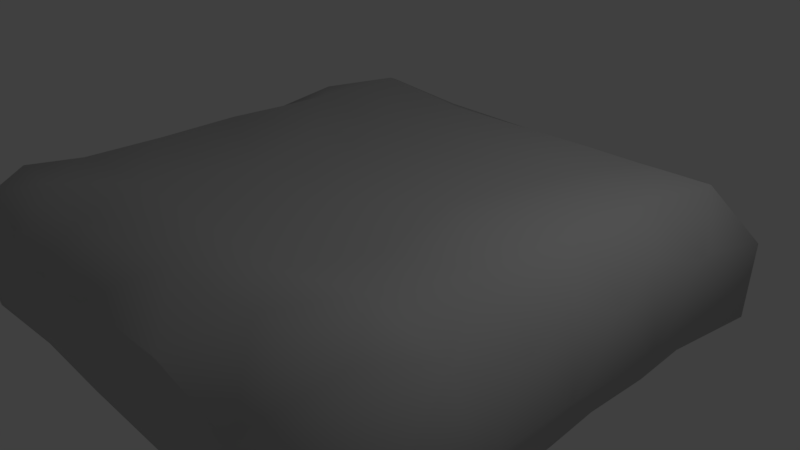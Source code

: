 # Source: StonePlatform_F.blend  (saved by Blender 2.79.0; exported with 4.5.12 LTS)
import bpy
from mathutils import Matrix  # noqa: F401  (used for matrix-valued properties, if any)

bpy.ops.wm.read_factory_settings(use_empty=True)
scene = bpy.context.scene
scene.name = 'Scene'

# ---- collections
col_collection_1 = bpy.data.collections.new('Collection 1'); scene.collection.children.link(col_collection_1)

# ---- materials (node trees are filled in below, after node groups)
mat_stoneplatform_base = bpy.data.materials.new('StonePlatform_Base')
mat_stoneplatform_base.alpha_threshold = 0.0
mat_stoneplatform_base.use_transparent_shadow = False
mat_stoneplatform_base.diffuse_color = (0.525, 0.525, 0.525, 1.0)
mat_stoneplatform_base.specular_color = (0.388, 0.388, 0.388)
mat_stoneplatform_base.roughness = 0.5
mat_stoneplatform_base.specular_intensity = 1.0

# ---- material node trees

# ---- world
world_world = bpy.data.worlds.new('World'); scene.world = world_world
world_world.color = (0.05088, 0.05088, 0.05088)
world_world.use_sun_shadow = False
world_world.sun_shadow_jitter_overblur = 0.0
world_world.cycles.sampling_method = 'MANUAL'

# ---- cameras
cam_camera = bpy.data.cameras.new('Camera')
cam_camera.clip_end = 100.0
cam_camera.lens = 35.0
cam_camera.sensor_width = 32.0
cam_camera.sensor_height = 18.0
cam_camera.ortho_scale = 7.314
cam_camera.dof.focus_distance = 0.0
cam_camera.dof.aperture_fstop = 128.0

# ---- lights
light_lamp = bpy.data.lights.new('Lamp', 'POINT')
light_lamp.transmission_factor = 0.0
light_lamp.cutoff_distance = 30.0
light_lamp.energy = 100.0
light_lamp.shadow_buffer_clip_start = 1.001
light_lamp.shadow_soft_size = 0.1
light_lamp.shadow_maximum_resolution = 0.006
light_lamp.use_absolute_resolution = True

# ---- meshes
me_stone_f = bpy.data.meshes.new('Stone_F')
me_stone_f.from_pydata([(-2.152, -1.332, -2.023), (-1.362, -0.9944, -1.096), (-2.441, -1.154, -0.7447), (-0.727, -1.148, -2.202), (-3.161, -1.038, -3.009), (-3.398, -0.745, -1.653), (-1.702, -1.019, -3.298), (-3.623, 0.1755, -1.74), (-3.724, -0.00661, -2.819), (-2.678, -0.1058, -3.775), (-1.117, -0.03375, -3.644), (0.024, -0.7539, -3.316), (0.01, -0.9974, -0.9054), (-1.535, -0.9887, 0.3515), (-2.57, -1.138, 0.05094), (-3.39, -0.7605, -0.1425), (-3.622, -0.08675, -0.9649), (-3.445, 0.8045, -0.8909), (-3.439, 0.9709, -2.173), (-3.121, 0.9194, -3.371), (-1.76, 0.8054, -3.388), (-0.366, 0.7907, -3.395), (0.415, -1.136, -2.317), (1.641, -1.013, -0.1957), (0.192, -1.006, 0.8237), (-2.74, -1.107, 0.6387), (-3.634, 0.1224, -0.2206), (-2.543, 1.209, -1.384), (-2.674, 1.169, -0.693), (-2.224, 1.333, -2.444), (-0.89, 1.166, -2.522), (0.096, 0.1185, -3.644), (1.458, -0.9998, -1.907), (1.316, -1.005, 1.233), (-2.489, -1.164, 1.823), (-3.3, -0.8537, 0.9997), (-3.632, 0.01858, 0.9213), (-3.537, 0.6564, 0.1316), (-2.781, 1.163, 0.09482), (-1.82, 1.026, -0.5635), (-1.366, 1.015, -1.411), (0.042, 1.027, -1.49), (0.467, 1.16, -2.588), (1.083, -1.021, -2.872), (1.744, -0.9972, 2.119), (0.633, -0.9967, 2.161), (-0.794, -0.985, 2.001), (-3.475, -0.6287, 1.729), (-3.392, 0.8678, 0.8297), (-1.34, 1.044, 0.6933), (-2.697, 1.185, 1.298), (-3.49, 0.7449, 1.705), (-3.627, 0.00751, 2.169), (-3.433, -0.7975, 2.674), (-1.519, -1.055, 2.868), (-2.531, -1.193, 3.088), (-0.762, -1.079, 2.903), (-0.026, -1.061, 2.951), (0.688, -1.051, 2.969), (1.326, -1.059, 2.946), (2.079, -1.068, 2.869), (2.68, -1.172, 2.341), (2.393, -1.158, 1.134), (3.405, -0.7525, 1.622), (3.338, -0.8285, 0.4365), (3.561, -0.7192, 2.853), (2.691, -1.082, 3.232), (1.945, -0.7777, 3.427), (0.825, -0.6856, 3.523), (-0.602, -0.6623, 3.542), (-1.813, -0.6241, 3.543), (-2.923, -0.5272, 3.668), (-3.669, 0.00805, 3.173), (-3.521, 0.682, 2.622), (-2.906, 1.115, 2.29), (-3.136, 1.131, 2.981), (-3.467, 0.7429, 3.356), (-2.972, 0.361, 3.774), (-2.099, 0.08229, 3.702), (-1.14, 0.00364, 3.705), (-0.421, 0.00875, 3.701), (0.301, -0.00309, 3.704), (1.018, -0.02526, 3.699), (1.756, -0.08805, 3.683), (2.877, -0.3772, 3.756), (3.709, 0.3572, 3.118), (3.723, 0.09154, 1.95), (3.721, 0.09262, 0.6977), (3.522, 0.7315, 1.187), (3.398, 0.8756, 0.3909), (3.323, 0.9439, 1.999), (2.572, 0.6808, 3.752), (3.053, 1.284, 2.901), (1.133, 0.688, 3.6), (-0.328, 0.6721, 3.61), (-1.431, 0.5593, 3.664), (-2.188, 0.7434, 3.554), (-2.871, 0.9796, 3.492), (-2.38, 1.104, 2.956), (-1.275, 1.077, 3.106), (-0.396, 1.103, 2.989), (0.376, 1.126, 2.957), (1.109, 1.098, 2.942), (1.877, 1.238, 2.97), (2.245, 1.204, 1.994), (2.619, 1.187, 0.8507), (2.735, 1.166, -0.5639), (3.563, 0.6675, -0.258), (3.714, -0.06091, -0.7351), (2.642, -1.127, 0.06602), (3.23, -0.9232, -0.4532), (3.434, 0.8354, -1.063), (1.155, 1.034, -0.2137), (1.483, 1.019, 1.122), (1.001, 1.016, 2.147), (-0.458, 1.036, 2.123), (-1.855, 1.038, 2.101), (0.129, 1.049, 0.8355), (1.528, 1.028, -1.743), (2.789, 1.12, -1.777), (3.566, 0.6502, -1.891), (3.323, -0.8433, -1.289), (3.688, -0.2125, -2.003), (3.116, 1.16, -2.661), (3.672, 0.4751, -2.979), (2.111, 1.131, -2.691), (1.322, 1.145, -2.658), (-0.634, 1.048, -0.3672), (-0.596, 1.046, 0.3772), (1.164, 0.7384, -3.434), (2.616, 0.7836, -3.509), (3.664, -0.542, -2.939), (3.072, -0.1531, -3.684), (3.248, -0.8984, -2.168), (3.128, -1.038, -2.803), (3.078, -0.8249, -3.325), (1.97, -0.0251, -3.639), (2.389, -0.6594, -3.396), (0.955, -0.1344, -3.629), (1.422, -0.6727, -3.397), (1.953, -1.003, -2.895), (2.638, -1.055, -3.032), (2.505, -1.105, -2.424), (2.48, -1.144, -1.452), (2.667, -1.114, -0.6668), (-1.284, 1.048, -0.7967)], [], [(0, 1, 2), (3, 1, 0), (4, 0, 5), (0, 2, 5), (0, 6, 3), (6, 0, 4), (5, 7, 8), (4, 5, 8), (8, 9, 4), (9, 6, 4), (10, 6, 9), (11, 6, 10), (6, 11, 3), (3, 12, 1), (1, 12, 13), (1, 13, 2), (2, 13, 14), (5, 2, 15), (2, 14, 15), (5, 15, 16), (5, 16, 7), (7, 16, 17), (7, 17, 18), (8, 7, 18), (18, 19, 8), (19, 9, 8), (20, 9, 19), (10, 9, 20), (21, 10, 20), (22, 12, 3), (3, 11, 22), (12, 23, 24), (12, 24, 13), (14, 13, 25), (14, 25, 15), (15, 26, 16), (16, 26, 17), (27, 17, 28), (18, 17, 27), (29, 18, 27), (19, 18, 29), (20, 19, 29), (21, 20, 30), (30, 20, 29), (31, 10, 21), (31, 11, 10), (32, 23, 12), (22, 32, 12), (23, 33, 24), (25, 13, 34), (15, 25, 35), (25, 34, 35), (15, 35, 36), (15, 36, 26), (26, 36, 37), (26, 37, 17), (28, 17, 38), (17, 37, 38), (28, 38, 39), (27, 28, 39), (40, 27, 39), (29, 27, 40), (30, 29, 40), (30, 40, 41), (42, 30, 41), (42, 21, 30), (43, 32, 22), (22, 11, 43), (33, 44, 45), (33, 45, 24), (24, 45, 46), (24, 46, 13), (13, 46, 34), (35, 34, 47), (35, 47, 36), (36, 48, 37), (37, 48, 38), (39, 38, 49), (38, 50, 49), (38, 48, 50), (48, 51, 50), (36, 51, 48), (36, 52, 51), (47, 52, 36), (47, 53, 52), (47, 34, 53), (34, 54, 55), (46, 54, 34), (34, 55, 53), (46, 56, 54), (46, 57, 56), (45, 57, 46), (45, 58, 57), (45, 59, 58), (44, 59, 45), (44, 60, 59), (44, 61, 60), (62, 61, 44), (33, 62, 44), (23, 62, 33), (61, 62, 63), (63, 62, 64), (61, 65, 66), (60, 61, 66), (65, 61, 63), (67, 60, 66), (59, 60, 67), (68, 59, 67), (58, 59, 68), (57, 58, 68), (69, 57, 68), (56, 57, 69), (54, 56, 69), (70, 54, 69), (55, 54, 70), (71, 55, 70), (55, 71, 53), (53, 71, 72), (53, 72, 52), (52, 72, 73), (52, 73, 51), (50, 51, 74), (51, 73, 74), (74, 73, 75), (73, 76, 75), (72, 76, 73), (72, 77, 76), (71, 77, 72), (78, 77, 71), (70, 78, 71), (79, 78, 70), (69, 79, 70), (80, 79, 69), (81, 80, 69), (68, 81, 69), (82, 81, 68), (83, 82, 68), (67, 83, 68), (84, 83, 67), (66, 84, 67), (66, 65, 84), (65, 85, 84), (65, 86, 85), (63, 86, 65), (63, 87, 86), (64, 87, 63), (87, 88, 86), (87, 89, 88), (86, 90, 85), (86, 88, 90), (84, 85, 91), (85, 92, 91), (85, 90, 92), (84, 91, 83), (91, 93, 83), (83, 93, 82), (82, 93, 81), (93, 94, 81), (81, 94, 80), (80, 94, 79), (94, 95, 79), (79, 95, 78), (95, 96, 78), (78, 96, 77), (96, 97, 77), (77, 97, 76), (76, 97, 75), (98, 75, 97), (74, 75, 98), (96, 98, 97), (95, 99, 96), (99, 98, 96), (94, 99, 95), (100, 99, 94), (93, 101, 94), (101, 100, 94), (102, 101, 93), (91, 103, 93), (103, 102, 93), (92, 103, 91), (103, 92, 104), (92, 90, 104), (104, 90, 105), (90, 88, 105), (88, 89, 105), (105, 89, 106), (89, 107, 106), (87, 107, 89), (108, 107, 87), (64, 108, 87), (62, 109, 64), (110, 108, 64), (64, 109, 110), (108, 111, 107), (107, 111, 106), (106, 112, 105), (112, 113, 105), (105, 113, 104), (104, 114, 103), (113, 114, 104), (114, 102, 103), (114, 101, 102), (115, 100, 101), (114, 115, 101), (115, 99, 100), (115, 116, 99), (116, 98, 99), (116, 74, 98), (50, 74, 116), (49, 50, 116), (49, 116, 115), (117, 115, 114), (117, 49, 115), (113, 117, 114), (112, 117, 113), (118, 112, 106), (106, 111, 119), (119, 118, 106), (111, 120, 119), (108, 120, 111), (121, 108, 110), (122, 120, 108), (121, 122, 108), (119, 120, 123), (120, 124, 123), (122, 124, 120), (125, 118, 119), (123, 125, 119), (125, 126, 118), (118, 41, 112), (42, 41, 118), (126, 42, 118), (112, 127, 117), (41, 127, 112), (127, 128, 117), (128, 49, 117), (128, 127, 49), (39, 49, 127), (126, 129, 42), (129, 21, 42), (125, 129, 126), (123, 130, 125), (130, 129, 125), (124, 130, 123), (131, 124, 122), (130, 124, 132), (124, 131, 132), (133, 122, 121), (133, 131, 122), (134, 131, 133), (132, 131, 135), (131, 134, 135), (132, 136, 130), (132, 137, 136), (135, 137, 132), (130, 136, 129), (136, 138, 129), (129, 31, 21), (138, 31, 129), (136, 139, 138), (138, 11, 31), (139, 11, 138), (137, 139, 136), (140, 137, 141), (137, 135, 141), (139, 137, 140), (141, 135, 134), (133, 142, 134), (142, 141, 134), (121, 143, 133), (143, 142, 133), (142, 143, 32), (140, 142, 32), (141, 142, 140), (140, 32, 43), (43, 139, 140), (11, 139, 43), (32, 143, 23), (144, 143, 121), (143, 144, 23), (110, 144, 121), (109, 144, 110), (144, 109, 23), (109, 62, 23), (41, 40, 127), (40, 145, 127), (145, 39, 127), (40, 39, 145)])
me_stone_f.polygons.foreach_set('use_smooth', [True] * 288)
_k = set([(9, 19), (17, 18), (18, 19), (48, 51), (51, 73), (91, 93), (93, 94)])
me_stone_f.attributes.new('sharp_edge', 'BOOLEAN', 'EDGE').data.foreach_set('value', [ (min(e.vertices), max(e.vertices)) in _k for e in me_stone_f.edges])
_uv = me_stone_f.uv_layers.new(name='UVMap')
_uv.uv.foreach_set('vector', [0.2749, 0.9119, 0.2883, 0.9087, 0.2863, 0.9215, 0.2804, 0.8966, 0.2883, 0.9087, 0.2749, 0.9119, 0.2597, 0.9171, 0.2749, 0.9119, 0.2721, 0.9264, 0.2749, 0.9119, 0.2863, 0.9215, 0.2721, 0.9264, 0.2749, 0.9119, 0.2643, 0.9008, 0.2804, 0.8966, 0.2643, 0.9008, 0.2749, 0.9119, 0.2597, 0.9171, 0.091, 0.6646, 0.1009, 0.6608, 0.1046, 0.6726, 0.09468, 0.68, 0.091, 0.6646, 0.1046, 0.6726, 0.03337, 0.2802, 0.04567, 0.2698, 0.04613, 0.2845, 0.7345, 0.1187, 0.7424, 0.1046, 0.7491, 0.1199, 0.7294, 0.1018, 0.7424, 0.1046, 0.7345, 0.1187, 0.734, 0.08679, 0.7424, 0.1046, 0.7294, 0.1018, 0.2643, 0.9008, 0.273, 0.8833, 0.2804, 0.8966, 0.2804, 0.8966, 0.2973, 0.8959, 0.2883, 0.9087, 0.2883, 0.9087, 0.2973, 0.8959, 0.302, 0.918, 0.2883, 0.9087, 0.302, 0.918, 0.2863, 0.9215, 0.2863, 0.9215, 0.302, 0.918, 0.2937, 0.9269, 0.2721, 0.9264, 0.2863, 0.9215, 0.2874, 0.9341, 0.2863, 0.9215, 0.2937, 0.9269, 0.2874, 0.9341, 0.091, 0.6646, 0.08323, 0.6494, 0.09438, 0.6543, 0.091, 0.6646, 0.09438, 0.6543, 0.1009, 0.6608, 0.1009, 0.6608, 0.09438, 0.6543, 0.1029, 0.6491, 0.1009, 0.6608, 0.1029, 0.6491, 0.111, 0.6613, 0.1046, 0.6726, 0.1009, 0.6608, 0.111, 0.6613, 0.111, 0.6613, 0.1163, 0.6738, 0.1046, 0.6726, 0.03277, 0.2663, 0.04567, 0.2698, 0.03337, 0.2802, 0.266, 0.9456, 0.2808, 0.9418, 0.2783, 0.955, 0.2651, 0.9333, 0.2808, 0.9418, 0.266, 0.9456, 0.2527, 0.937, 0.2651, 0.9333, 0.266, 0.9456, 0.2851, 0.8845, 0.2973, 0.8959, 0.2804, 0.8966, 0.2804, 0.8966, 0.273, 0.8833, 0.2851, 0.8845, 0.2973, 0.8959, 0.3129, 0.8831, 0.3157, 0.9029, 0.2973, 0.8959, 0.3157, 0.9029, 0.302, 0.918, 0.2937, 0.9269, 0.302, 0.918, 0.2987, 0.9316, 0.2937, 0.9269, 0.2987, 0.9316, 0.2874, 0.9341, 0.08323, 0.6494, 0.09276, 0.6456, 0.09438, 0.6543, 0.09438, 0.6543, 0.09276, 0.6456, 0.1029, 0.6491, 0.9119, 0.2198, 0.9159, 0.2088, 0.9195, 0.2173, 0.9016, 0.2107, 0.9159, 0.2088, 0.9119, 0.2198, 0.9006, 0.2249, 0.9016, 0.2107, 0.9119, 0.2198, 0.8886, 0.216, 0.9016, 0.2107, 0.9006, 0.2249, 0.8902, 0.2313, 0.8886, 0.216, 0.9006, 0.2249, 0.8921, 0.247, 0.8902, 0.2313, 0.9014, 0.24, 0.9014, 0.24, 0.8902, 0.2313, 0.9006, 0.2249, 0.2527, 0.9274, 0.2651, 0.9333, 0.2527, 0.937, 0.7239, 0.08913, 0.734, 0.08679, 0.7294, 0.1018, 0.2947, 0.8761, 0.3129, 0.8831, 0.2973, 0.8959, 0.2851, 0.8845, 0.2947, 0.8761, 0.2973, 0.8959, 0.3129, 0.8831, 0.3256, 0.8937, 0.3157, 0.9029, 0.2987, 0.9316, 0.302, 0.918, 0.312, 0.9352, 0.2874, 0.9341, 0.2987, 0.9316, 0.2995, 0.9391, 0.2987, 0.9316, 0.312, 0.9352, 0.2995, 0.9391, 0.08323, 0.6494, 0.07647, 0.6383, 0.08595, 0.6345, 0.08323, 0.6494, 0.08595, 0.6345, 0.09276, 0.6456, 0.09276, 0.6456, 0.08595, 0.6345, 0.09632, 0.6394, 0.09276, 0.6456, 0.09632, 0.6394, 0.1029, 0.6491, 0.9195, 0.2173, 0.9159, 0.2088, 0.9282, 0.215, 0.9159, 0.2088, 0.9272, 0.2063, 0.9282, 0.215, 0.9195, 0.2173, 0.9282, 0.215, 0.922, 0.2267, 0.9119, 0.2198, 0.9195, 0.2173, 0.922, 0.2267, 0.9131, 0.233, 0.9119, 0.2198, 0.922, 0.2267, 0.9006, 0.2249, 0.9119, 0.2198, 0.9131, 0.233, 0.9014, 0.24, 0.9006, 0.2249, 0.9131, 0.233, 0.9014, 0.24, 0.9131, 0.233, 0.9142, 0.2489, 0.9025, 0.2553, 0.9014, 0.24, 0.9142, 0.2489, 0.9025, 0.2553, 0.8921, 0.247, 0.9014, 0.24, 0.283, 0.8749, 0.2947, 0.8761, 0.2851, 0.8845, 0.2851, 0.8845, 0.273, 0.8833, 0.283, 0.8749, 0.3256, 0.8937, 0.3368, 0.894, 0.3315, 0.9054, 0.3256, 0.8937, 0.3315, 0.9054, 0.3157, 0.9029, 0.3157, 0.9029, 0.3315, 0.9054, 0.3225, 0.919, 0.3157, 0.9029, 0.3225, 0.919, 0.302, 0.918, 0.302, 0.918, 0.3225, 0.919, 0.312, 0.9352, 0.2995, 0.9391, 0.312, 0.9352, 0.3059, 0.9446, 0.07647, 0.6383, 0.07521, 0.6296, 0.08595, 0.6345, 0.08595, 0.6345, 0.09484, 0.6313, 0.09632, 0.6394, 0.9272, 0.2063, 0.9354, 0.207, 0.9282, 0.215, 0.922, 0.2267, 0.9282, 0.215, 0.9368, 0.2303, 0.9282, 0.215, 0.9418, 0.2142, 0.9368, 0.2303, 0.9282, 0.215, 0.9354, 0.207, 0.9418, 0.2142, 0.9354, 0.207, 0.945, 0.2046, 0.9418, 0.2142, 0.08595, 0.6345, 0.08925, 0.623, 0.09484, 0.6313, 0.08595, 0.6345, 0.07955, 0.6219, 0.08925, 0.623, 0.07521, 0.6296, 0.07955, 0.6219, 0.08595, 0.6345, 0.07521, 0.6296, 0.0687, 0.6209, 0.07955, 0.6219, 0.3059, 0.9446, 0.312, 0.9352, 0.3157, 0.9491, 0.312, 0.9352, 0.3275, 0.9308, 0.3246, 0.9421, 0.3225, 0.919, 0.3275, 0.9308, 0.312, 0.9352, 0.312, 0.9352, 0.3246, 0.9421, 0.3157, 0.9491, 0.3225, 0.919, 0.3318, 0.9233, 0.3275, 0.9308, 0.3225, 0.919, 0.3361, 0.9161, 0.3318, 0.9233, 0.3315, 0.9054, 0.3361, 0.9161, 0.3225, 0.919, 0.3315, 0.9054, 0.3399, 0.909, 0.3361, 0.9161, 0.3315, 0.9054, 0.343, 0.9025, 0.3399, 0.909, 0.3368, 0.894, 0.343, 0.9025, 0.3315, 0.9054, 0.3368, 0.894, 0.3461, 0.8945, 0.343, 0.9025, 0.3368, 0.894, 0.3439, 0.8857, 0.3461, 0.8945, 0.3302, 0.8823, 0.3439, 0.8857, 0.3368, 0.894, 0.3256, 0.8937, 0.3302, 0.8823, 0.3368, 0.894, 0.3129, 0.8831, 0.3302, 0.8823, 0.3256, 0.8937, 0.3439, 0.8857, 0.3302, 0.8823, 0.3403, 0.8746, 0.3403, 0.8746, 0.3302, 0.8823, 0.328, 0.8692, 0.3439, 0.8857, 0.3535, 0.8794, 0.3529, 0.8902, 0.3461, 0.8945, 0.3439, 0.8857, 0.3529, 0.8902, 0.3535, 0.8794, 0.3439, 0.8857, 0.3403, 0.8746, 0.351, 0.8987, 0.3461, 0.8945, 0.3529, 0.8902, 0.343, 0.9025, 0.3461, 0.8945, 0.351, 0.8987, 0.6086, 0.9236, 0.6175, 0.9198, 0.6203, 0.9288, 0.6111, 0.9163, 0.6175, 0.9198, 0.6086, 0.9236, 0.6043, 0.912, 0.6111, 0.9163, 0.6086, 0.9236, 0.5946, 0.9156, 0.6043, 0.912, 0.6086, 0.9236, 0.5974, 0.9072, 0.6043, 0.912, 0.5946, 0.9156, 0.5902, 0.9027, 0.5974, 0.9072, 0.5946, 0.9156, 0.5826, 0.9088, 0.5902, 0.9027, 0.5946, 0.9156, 0.5797, 0.8977, 0.5902, 0.9027, 0.5826, 0.9088, 0.5709, 0.9039, 0.5797, 0.8977, 0.5826, 0.9088, 0.05502, 0.1598, 0.065, 0.1641, 0.05448, 0.1718, 0.05448, 0.1718, 0.065, 0.1641, 0.06471, 0.1759, 0.0687, 0.6209, 0.07453, 0.6117, 0.07955, 0.6219, 0.07955, 0.6219, 0.07453, 0.6117, 0.08403, 0.614, 0.07955, 0.6219, 0.08403, 0.614, 0.08925, 0.623, 0.9418, 0.2142, 0.945, 0.2046, 0.9526, 0.2105, 0.945, 0.2046, 0.9552, 0.203, 0.9526, 0.2105, 0.9526, 0.2105, 0.9552, 0.203, 0.9601, 0.2069, 0.3571, 0.09933, 0.3619, 0.09259, 0.365, 0.099, 0.07453, 0.6117, 0.0809, 0.6062, 0.08403, 0.614, 0.8206, 0.9207, 0.8313, 0.9238, 0.8244, 0.9288, 0.8301, 0.9137, 0.8313, 0.9238, 0.8206, 0.9207, 0.1838, 0.0797, 0.1921, 0.08593, 0.1835, 0.09133, 0.1753, 0.08173, 0.1838, 0.0797, 0.1835, 0.09133, 0.1768, 0.07134, 0.1838, 0.0797, 0.1753, 0.08173, 0.167, 0.07077, 0.1768, 0.07134, 0.1753, 0.08173, 0.1721, 0.06464, 0.1768, 0.07134, 0.167, 0.07077, 0.1673, 0.05803, 0.1721, 0.06464, 0.167, 0.07077, 0.1575, 0.05771, 0.1673, 0.05803, 0.167, 0.07077, 0.1624, 0.05154, 0.1673, 0.05803, 0.1575, 0.05771, 0.157, 0.04512, 0.1624, 0.05154, 0.1575, 0.05771, 0.1493, 0.04798, 0.157, 0.04512, 0.1575, 0.05771, 0.147, 0.03661, 0.157, 0.04512, 0.1493, 0.04798, 0.1415, 0.04314, 0.147, 0.03661, 0.1493, 0.04798, 0.04508, 0.364, 0.04212, 0.375, 0.03503, 0.3636, 0.04212, 0.375, 0.02982, 0.3769, 0.03503, 0.3636, 0.585, 0.8866, 0.5971, 0.88, 0.5955, 0.8935, 0.5887, 0.8732, 0.5971, 0.88, 0.585, 0.8866, 0.5887, 0.8732, 0.6018, 0.8666, 0.5971, 0.88, 0.5921, 0.8601, 0.6018, 0.8666, 0.5887, 0.8732, 0.8503, 0.5245, 0.8578, 0.519, 0.8638, 0.5288, 0.8503, 0.5245, 0.8498, 0.5143, 0.8578, 0.519, 0.8638, 0.5288, 0.8675, 0.5188, 0.8772, 0.5301, 0.8638, 0.5288, 0.8578, 0.519, 0.8675, 0.5188, 0.6009, 0.05388, 0.6144, 0.04892, 0.609, 0.06316, 0.6144, 0.04892, 0.6213, 0.05974, 0.609, 0.06316, 0.8772, 0.5301, 0.8675, 0.5188, 0.8788, 0.5172, 0.147, 0.03661, 0.1588, 0.03252, 0.157, 0.04512, 0.1588, 0.03252, 0.1682, 0.04585, 0.157, 0.04512, 0.157, 0.04512, 0.1682, 0.04585, 0.1624, 0.05154, 0.1624, 0.05154, 0.1682, 0.04585, 0.1673, 0.05803, 0.1682, 0.04585, 0.1776, 0.05948, 0.1673, 0.05803, 0.1673, 0.05803, 0.1776, 0.05948, 0.1721, 0.06464, 0.1721, 0.06464, 0.1776, 0.05948, 0.1768, 0.07134, 0.1776, 0.05948, 0.1838, 0.07042, 0.1768, 0.07134, 0.1768, 0.07134, 0.1838, 0.07042, 0.1838, 0.0797, 0.1838, 0.07042, 0.1904, 0.07626, 0.1838, 0.0797, 0.1838, 0.0797, 0.1904, 0.07626, 0.1921, 0.08593, 0.1904, 0.07626, 0.1971, 0.08106, 0.1921, 0.08593, 0.8313, 0.9238, 0.8308, 0.9307, 0.8244, 0.9288, 0.8244, 0.9288, 0.8308, 0.9307, 0.8249, 0.9328, 0.9608, 0.2155, 0.9601, 0.2069, 0.9661, 0.2091, 0.9526, 0.2105, 0.9601, 0.2069, 0.9608, 0.2155, 0.2516, 0.072, 0.2497, 0.06403, 0.2573, 0.06639, 0.2451, 0.07809, 0.2395, 0.07146, 0.2516, 0.072, 0.2395, 0.07146, 0.2497, 0.06403, 0.2516, 0.072, 0.2336, 0.08306, 0.2395, 0.07146, 0.2451, 0.07809, 0.2301, 0.07518, 0.2395, 0.07146, 0.2336, 0.08306, 0.219, 0.09089, 0.2222, 0.07902, 0.2336, 0.08306, 0.2222, 0.07902, 0.2301, 0.07518, 0.2336, 0.08306, 0.215, 0.08308, 0.2222, 0.07902, 0.219, 0.09089, 0.2054, 0.1001, 0.207, 0.08671, 0.219, 0.09089, 0.207, 0.08671, 0.215, 0.08308, 0.219, 0.09089, 0.1949, 0.09233, 0.207, 0.08671, 0.2054, 0.1001, 0.967, 0.2634, 0.9679, 0.2767, 0.9565, 0.2689, 0.9679, 0.2767, 0.9579, 0.2809, 0.9565, 0.2689, 0.9565, 0.2689, 0.9579, 0.2809, 0.9442, 0.2747, 0.9579, 0.2809, 0.9489, 0.2842, 0.9442, 0.2747, 0.9489, 0.2842, 0.9399, 0.284, 0.9442, 0.2747, 0.9442, 0.2747, 0.9399, 0.284, 0.9284, 0.278, 0.9399, 0.284, 0.9327, 0.2867, 0.9284, 0.278, 0.8503, 0.5245, 0.8419, 0.5149, 0.8498, 0.5143, 0.6055, 0.8507, 0.6107, 0.8583, 0.6018, 0.8666, 0.5921, 0.8601, 0.6055, 0.8507, 0.6018, 0.8666, 0.3302, 0.8823, 0.3207, 0.8743, 0.328, 0.8692, 0.5941, 0.8502, 0.6055, 0.8507, 0.5921, 0.8601, 0.328, 0.8692, 0.3207, 0.8743, 0.3185, 0.8657, 0.7392, 0.02873, 0.7447, 0.03858, 0.7354, 0.03793, 0.9327, 0.2867, 0.9236, 0.2864, 0.9284, 0.278, 0.9284, 0.278, 0.9301, 0.2597, 0.9442, 0.2747, 0.9301, 0.2597, 0.9455, 0.2615, 0.9442, 0.2747, 0.9442, 0.2747, 0.9455, 0.2615, 0.9565, 0.2689, 0.9565, 0.2689, 0.9564, 0.2546, 0.967, 0.2634, 0.9455, 0.2615, 0.9564, 0.2546, 0.9565, 0.2689, 0.9564, 0.2546, 0.9655, 0.2547, 0.967, 0.2634, 0.9564, 0.2546, 0.9647, 0.2465, 0.9655, 0.2547, 0.9541, 0.2382, 0.9639, 0.2377, 0.9647, 0.2465, 0.9564, 0.2546, 0.9541, 0.2382, 0.9647, 0.2465, 0.9541, 0.2382, 0.964, 0.2277, 0.9639, 0.2377, 0.9541, 0.2382, 0.9519, 0.2226, 0.964, 0.2277, 0.9519, 0.2226, 0.9608, 0.2155, 0.964, 0.2277, 0.9519, 0.2226, 0.9526, 0.2105, 0.9608, 0.2155, 0.9418, 0.2142, 0.9526, 0.2105, 0.9519, 0.2226, 0.9368, 0.2303, 0.9418, 0.2142, 0.9519, 0.2226, 0.9368, 0.2303, 0.9519, 0.2226, 0.9541, 0.2382, 0.9405, 0.2467, 0.9541, 0.2382, 0.9564, 0.2546, 0.9405, 0.2467, 0.9368, 0.2303, 0.9541, 0.2382, 0.9455, 0.2615, 0.9405, 0.2467, 0.9564, 0.2546, 0.9301, 0.2597, 0.9405, 0.2467, 0.9455, 0.2615, 0.9134, 0.266, 0.9301, 0.2597, 0.9284, 0.278, 0.9284, 0.278, 0.9236, 0.2864, 0.9148, 0.2803, 0.9148, 0.2803, 0.9134, 0.266, 0.9284, 0.278, 0.8949, 0.8679, 0.8962, 0.8775, 0.8862, 0.875, 0.7392, 0.02873, 0.7536, 0.03455, 0.7447, 0.03858, 0.5983, 0.8416, 0.6055, 0.8507, 0.5941, 0.8502, 0.6086, 0.8365, 0.6166, 0.8407, 0.6055, 0.8507, 0.5983, 0.8416, 0.6086, 0.8365, 0.6055, 0.8507, 0.8862, 0.875, 0.8962, 0.8775, 0.8876, 0.8853, 0.8962, 0.8775, 0.8969, 0.89, 0.8876, 0.8853, 0.6086, 0.8365, 0.6192, 0.8285, 0.6166, 0.8407, 0.9036, 0.2739, 0.9134, 0.266, 0.9148, 0.2803, 0.9054, 0.2852, 0.9036, 0.2739, 0.9148, 0.2803, 0.9036, 0.2739, 0.9029, 0.265, 0.9134, 0.266, 0.9134, 0.266, 0.9142, 0.2489, 0.9301, 0.2597, 0.9025, 0.2553, 0.9142, 0.2489, 0.9134, 0.266, 0.9029, 0.265, 0.9025, 0.2553, 0.9134, 0.266, 0.9301, 0.2597, 0.9259, 0.2398, 0.9405, 0.2467, 0.9142, 0.2489, 0.9259, 0.2398, 0.9301, 0.2597, 0.9259, 0.2398, 0.9343, 0.2391, 0.9405, 0.2467, 0.9343, 0.2391, 0.9368, 0.2303, 0.9405, 0.2467, 0.9343, 0.2391, 0.9259, 0.2398, 0.9368, 0.2303, 0.922, 0.2267, 0.9368, 0.2303, 0.9259, 0.2398, 0.9029, 0.265, 0.8937, 0.2642, 0.9025, 0.2553, 0.8937, 0.2642, 0.8921, 0.247, 0.9025, 0.2553, 0.9036, 0.2739, 0.8937, 0.2642, 0.9029, 0.265, 0.9054, 0.2852, 0.8949, 0.2807, 0.9036, 0.2739, 0.8949, 0.2807, 0.8937, 0.2642, 0.9036, 0.2739, 0.8969, 0.89, 0.8847, 0.8945, 0.8876, 0.8853, 0.6086, 0.8253, 0.6192, 0.8285, 0.6086, 0.8365, 0.2245, 0.9186, 0.2149, 0.9107, 0.2258, 0.9067, 0.05875, 0.3777, 0.06711, 0.3855, 0.05639, 0.39, 0.6008, 0.8319, 0.6086, 0.8365, 0.5983, 0.8416, 0.6008, 0.8319, 0.6086, 0.8253, 0.6086, 0.8365, 0.6013, 0.8245, 0.6086, 0.8253, 0.6008, 0.8319, 0.05639, 0.39, 0.06711, 0.3855, 0.06422, 0.3934, 0.06711, 0.3855, 0.06968, 0.3922, 0.06422, 0.3934, 0.2258, 0.9067, 0.2356, 0.9147, 0.2245, 0.9186, 0.7161, 0.05617, 0.7247, 0.0616, 0.7189, 0.06841, 0.7243, 0.05353, 0.7247, 0.0616, 0.7161, 0.05617, 0.2245, 0.9186, 0.2356, 0.9147, 0.2385, 0.9272, 0.2356, 0.9147, 0.2458, 0.9199, 0.2385, 0.9272, 0.2385, 0.9272, 0.2527, 0.9274, 0.2527, 0.937, 0.2458, 0.9199, 0.2527, 0.9274, 0.2385, 0.9272, 0.7189, 0.06841, 0.7281, 0.07203, 0.7234, 0.07906, 0.7234, 0.07906, 0.734, 0.08679, 0.7239, 0.08913, 0.7281, 0.07203, 0.734, 0.08679, 0.7234, 0.07906, 0.7247, 0.0616, 0.7281, 0.07203, 0.7189, 0.06841, 0.7322, 0.0645, 0.7247, 0.0616, 0.7296, 0.05714, 0.7247, 0.0616, 0.7243, 0.05353, 0.7296, 0.05714, 0.7281, 0.07203, 0.7247, 0.0616, 0.7322, 0.0645, 0.2894, 0.8584, 0.2887, 0.8524, 0.2942, 0.8546, 0.3012, 0.8567, 0.2948, 0.8628, 0.2942, 0.8546, 0.2948, 0.8628, 0.2894, 0.8584, 0.2942, 0.8546, 0.3105, 0.8604, 0.3045, 0.8681, 0.3012, 0.8567, 0.3045, 0.8681, 0.2948, 0.8628, 0.3012, 0.8567, 0.2948, 0.8628, 0.3045, 0.8681, 0.2947, 0.8761, 0.2872, 0.866, 0.2948, 0.8628, 0.2947, 0.8761, 0.2894, 0.8584, 0.2948, 0.8628, 0.2872, 0.866, 0.2872, 0.866, 0.2947, 0.8761, 0.283, 0.8749, 0.7354, 0.07383, 0.7281, 0.07203, 0.7322, 0.0645, 0.734, 0.08679, 0.7281, 0.07203, 0.7354, 0.07383, 0.2947, 0.8761, 0.3045, 0.8681, 0.3129, 0.8831, 0.3134, 0.8703, 0.3045, 0.8681, 0.3105, 0.8604, 0.3045, 0.8681, 0.3134, 0.8703, 0.3129, 0.8831, 0.3185, 0.8657, 0.3134, 0.8703, 0.3105, 0.8604, 0.3207, 0.8743, 0.3134, 0.8703, 0.3185, 0.8657, 0.3134, 0.8703, 0.3207, 0.8743, 0.3129, 0.8831, 0.3207, 0.8743, 0.3302, 0.8823, 0.3129, 0.8831, 0.9142, 0.2489, 0.9131, 0.233, 0.9259, 0.2398, 0.9131, 0.233, 0.9201, 0.2331, 0.9259, 0.2398, 0.9201, 0.2331, 0.922, 0.2267, 0.9259, 0.2398, 0.9131, 0.233, 0.922, 0.2267, 0.9201, 0.2331])
me_stone_f.materials.append(mat_stoneplatform_base)
me_stone_f.use_remesh_preserve_volume = False
me_stone_f.use_remesh_preserve_attributes = False
me_stone_f.use_mirror_vertex_groups = False
me_stone_f.update()
me_stone_f.normals_split_custom_set([tuple(v) for v in zip(*[iter([-0.06891, -0.9974, 0.01878, 0.09775, -0.989, 0.1114, -0.127, -0.9912, 0.03839, 0.06393, -0.9962, -0.05865, 0.09775, -0.989, 0.1114, -0.06891, -0.9974, 0.01878, -0.5107, -0.7593, -0.4034, -0.06891, -0.9974, 0.01878, -0.7777, -0.6282, 0.02345, -0.06891, -0.9974, 0.01878, -0.127, -0.9912, 0.03839, -0.7777, -0.6282, 0.02345, -0.06891, -0.9974, 0.01878, 0.03651, -0.7823, -0.6218, 0.06393, -0.9962, -0.05865, 0.03651, -0.7823, -0.6218, -0.06891, -0.9974, 0.01878, -0.5107, -0.7593, -0.4034, -0.7777, -0.6282, 0.02345, -0.9983, 0.04327, 0.03852, -0.9534, -0.04944, -0.2976, -0.5107, -0.7593, -0.4034, -0.7777, -0.6282, 0.02345, -0.9534, -0.04944, -0.2976, -0.9534, -0.04944, -0.2976, -0.2519, -0.09285, -0.9633, -0.5107, -0.7593, -0.4034, -0.2519, -0.09285, -0.9633, 0.03651, -0.7823, -0.6218, -0.5107, -0.7593, -0.4034, 0.03634, -0.02513, -0.999, 0.03651, -0.7823, -0.6218, -0.2519, -0.09285, -0.9633, 0.001052, -0.7059, -0.7083, 0.03651, -0.7823, -0.6218, 0.03634, -0.02513, -0.999, 0.03651, -0.7823, -0.6218, 0.001052, -0.7059, -0.7083, 0.06393, -0.9962, -0.05865, 0.06393, -0.9962, -0.05865, 0.008034, -0.9988, 0.04843, 0.09775, -0.989, 0.1114, 0.09775, -0.989, 0.1114, 0.008034, -0.9988, 0.04843, 0.07144, -0.9974, 0.005585, 0.09775, -0.989, 0.1114, 0.07144, -0.9974, 0.005585, -0.127, -0.9912, 0.03839, -0.127, -0.9912, 0.03839, 0.07144, -0.9974, 0.005585, -0.1466, -0.9892, 0.002872, -0.7777, -0.6282, 0.02345, -0.127, -0.9912, 0.03839, -0.7463, -0.6655, -0.01116, -0.127, -0.9912, 0.03839, -0.1466, -0.9892, 0.002872, -0.7463, -0.6655, -0.01116, -0.7777, -0.6282, 0.02345, -0.7463, -0.6655, -0.01116, -0.9959, -0.09069, -0.005791, -0.7777, -0.6282, 0.02345, -0.9959, -0.09069, -0.005791, -0.9983, 0.04327, 0.03852, -0.9983, 0.04327, 0.03852, -0.9959, -0.09069, -0.005791, -0.7876, 0.6161, 0.01069, -0.9983, 0.04327, 0.03852, -0.7876, 0.6161, 0.01069, -0.9499, 0.307, -0.05913, -0.9534, -0.04944, -0.2976, -0.9983, 0.04327, 0.03852, -0.9499, 0.307, -0.05913, -0.9499, 0.307, -0.05913, -0.8218, 0.2225, -0.5246, -0.9534, -0.04944, -0.2976, -0.8218, 0.2225, -0.5246, -0.2519, -0.09285, -0.9633, -0.9534, -0.04944, -0.2976, 0.04349, 0.6658, -0.7449, -0.2519, -0.09285, -0.9633, -0.08221, 0.8219, -0.5637, 0.03634, -0.02513, -0.999, -0.2519, -0.09285, -0.9633, 0.04349, 0.6658, -0.7449, -0.007738, 0.6716, -0.7408, 0.03634, -0.02513, -0.999, 0.04349, 0.6658, -0.7449, 0.02361, -0.9949, -0.09781, 0.008034, -0.9988, 0.04843, 0.06393, -0.9962, -0.05865, 0.06393, -0.9962, -0.05865, 0.001052, -0.7059, -0.7083, 0.02361, -0.9949, -0.09781, 0.008034, -0.9988, 0.04843, -0.07278, -0.9973, -0.005472, -0.006864, -1.0, 0.003835, 0.008034, -0.9988, 0.04843, -0.006864, -1.0, 0.003835, 0.07144, -0.9974, 0.005585, -0.1466, -0.9892, 0.002872, 0.07144, -0.9974, 0.005585, -0.213, -0.977, -0.01001, -0.1466, -0.9892, 0.002872, -0.213, -0.977, -0.01001, -0.7463, -0.6655, -0.01116, -0.7463, -0.6655, -0.01116, -0.9998, 0.0109, -0.01572, -0.9959, -0.09069, -0.005791, -0.9959, -0.09069, -0.005791, -0.9998, 0.0109, -0.01572, -0.7876, 0.6161, 0.01069, -0.09911, 0.9921, 0.07687, -0.7876, 0.6161, 0.01069, -0.1376, 0.9904, 0.0106, -0.3152, 0.949, 0.00806, -0.7876, 0.6161, 0.01069, -0.09911, 0.9921, 0.07687, -0.02454, 0.9929, -0.1162, -0.3152, 0.949, 0.00806, -0.09911, 0.9921, 0.07687, -0.08221, 0.8219, -0.5637, -0.3152, 0.949, 0.00806, -0.02454, 0.9929, -0.1162, 0.04349, 0.6658, -0.7449, -0.08221, 0.8219, -0.5637, -0.02454, 0.9929, -0.1162, -0.007738, 0.6716, -0.7408, 0.04349, 0.6658, -0.7449, 0.03801, 0.9895, -0.1391, 0.03801, 0.9895, -0.1391, 0.04349, 0.6658, -0.7449, -0.02454, 0.9929, -0.1162, -0.00371, 0.03423, -0.9994, 0.03634, -0.02513, -0.999, -0.007738, 0.6716, -0.7408, -0.00371, 0.03423, -0.9994, 0.001052, -0.7059, -0.7083, 0.03634, -0.02513, -0.999, -0.02216, -0.9998, -0.0003752, -0.07278, -0.9973, -0.005472, 0.008034, -0.9988, 0.04843, 0.02361, -0.9949, -0.09781, -0.02216, -0.9998, -0.0003752, 0.008034, -0.9988, 0.04843, -0.07278, -0.9973, -0.005472, -0.05613, -0.9983, 0.01385, -0.006864, -1.0, 0.003835, -0.213, -0.977, -0.01001, 0.07144, -0.9974, 0.005585, -0.1693, -0.9855, -0.01371, -0.7463, -0.6655, -0.01116, -0.213, -0.977, -0.01001, -0.6818, -0.7313, 0.01816, -0.213, -0.977, -0.01001, -0.1693, -0.9855, -0.01371, -0.6818, -0.7313, 0.01816, -0.7463, -0.6655, -0.01116, -0.6818, -0.7313, 0.01816, -0.9992, -0.04111, -0.002798, -0.7463, -0.6655, -0.01116, -0.9992, -0.04111, -0.002798, -0.9998, 0.0109, -0.01572, -0.9998, 0.0109, -0.01572, -0.9992, -0.04111, -0.002798, -0.8667, 0.4988, 0.002286, -0.9998, 0.0109, -0.01572, -0.8667, 0.4988, 0.002286, -0.7876, 0.6161, 0.01069, -0.1376, 0.9904, 0.0106, -0.7876, 0.6161, 0.01069, -0.2396, 0.9706, -0.02232, -0.7876, 0.6161, 0.01069, -0.8667, 0.4988, 0.002286, -0.2396, 0.9706, -0.02232, -0.1376, 0.9904, 0.0106, -0.2396, 0.9706, -0.02232, 0.06855, 0.9975, 0.01753, -0.09911, 0.9921, 0.07687, -0.1376, 0.9904, 0.0106, 0.06855, 0.9975, 0.01753, 0.06165, 0.9961, 0.06247, -0.09911, 0.9921, 0.07687, 0.06855, 0.9975, 0.01753, -0.02454, 0.9929, -0.1162, -0.09911, 0.9921, 0.07687, 0.06165, 0.9961, 0.06247, 0.03801, 0.9895, -0.1391, -0.02454, 0.9929, -0.1162, 0.06165, 0.9961, 0.06247, 0.03801, 0.9895, -0.1391, 0.06165, 0.9961, 0.06247, 0.004748, 0.9983, 0.05742, 0.007211, 0.987, -0.1605, 0.03801, 0.9895, -0.1391, 0.004748, 0.9983, 0.05742, 0.007211, 0.987, -0.1605, -0.007738, 0.6716, -0.7408, 0.03801, 0.9895, -0.1391, 0.01641, -0.9545, -0.2978, -0.02216, -0.9998, -0.0003752, 0.02361, -0.9949, -0.09781, 0.02361, -0.9949, -0.09781, 0.001052, -0.7059, -0.7083, 0.01641, -0.9545, -0.2978, -0.05613, -0.9983, 0.01385, -0.08874, -0.996, -0.009338, -0.001772, -0.9993, -0.03749, -0.05613, -0.9983, 0.01385, -0.001772, -0.9993, -0.03749, -0.006864, -1.0, 0.003835, -0.006864, -1.0, 0.003835, -0.001772, -0.9993, -0.03749, 0.02834, -0.9986, -0.04433, -0.006864, -1.0, 0.003835, 0.02834, -0.9986, -0.04433, 0.07144, -0.9974, 0.005585, 0.07144, -0.9974, 0.005585, 0.02834, -0.9986, -0.04433, -0.1693, -0.9855, -0.01371, -0.6818, -0.7313, 0.01816, -0.1693, -0.9855, -0.01371, -0.8294, -0.5583, -0.0201, -0.6818, -0.7313, 0.01816, -0.8294, -0.5583, -0.0201, -0.9992, -0.04111, -0.002798, -0.9992, -0.04111, -0.002798, -0.7272, 0.6865, -0.00102, -0.8667, 0.4988, 0.002286, -0.8667, 0.4988, 0.002286, -0.7272, 0.6865, -0.00102, -0.2396, 0.9706, -0.02232, 0.06855, 0.9975, 0.01753, -0.2396, 0.9706, -0.02232, 0.03749, 0.9993, -0.002852, -0.2396, 0.9706, -0.02232, -0.187, 0.982, 0.02716, 0.03749, 0.9993, -0.002852, -0.2396, 0.9706, -0.02232, -0.7272, 0.6865, -0.00102, -0.187, 0.982, 0.02716, -0.7272, 0.6865, -0.00102, -0.5073, 0.8615, 0.02239, -0.187, 0.982, 0.02716, -0.9992, -0.04111, -0.002798, -0.9779, 0.2068, -0.02892, -0.7272, 0.6865, -0.00102, -0.9992, -0.04111, -0.002798, -0.9994, -0.03205, -0.01604, -0.9779, 0.2068, -0.02892, -0.8294, -0.5583, -0.0201, -0.9994, -0.03205, -0.01604, -0.9992, -0.04111, -0.002798, -0.8294, -0.5583, -0.0201, -0.7449, -0.6524, 0.1398, -0.9994, -0.03205, -0.01604, -0.8294, -0.5583, -0.0201, -0.1693, -0.9855, -0.01371, -0.7449, -0.6524, 0.1398, -0.1693, -0.9855, -0.01371, 0.06461, -0.959, 0.276, -0.1168, -0.91, 0.3978, 0.02834, -0.9986, -0.04433, 0.06461, -0.959, 0.276, -0.1693, -0.9855, -0.01371, -0.1693, -0.9855, -0.01371, -0.1168, -0.91, 0.3978, -0.7449, -0.6524, 0.1398, 0.02834, -0.9986, -0.04433, -0.01658, -0.9712, 0.2378, 0.06461, -0.959, 0.276, 0.02834, -0.9986, -0.04433, 0.004244, -0.9689, 0.2473, -0.01658, -0.9712, 0.2378, -0.001772, -0.9993, -0.03749, 0.004244, -0.9689, 0.2473, 0.02834, -0.9986, -0.04433, -0.001772, -0.9993, -0.03749, 0.00231, -0.967, 0.2549, 0.004244, -0.9689, 0.2473, -0.001772, -0.9993, -0.03749, -0.003058, -0.973, 0.2308, 0.00231, -0.967, 0.2549, -0.08874, -0.996, -0.009338, -0.003058, -0.973, 0.2308, -0.001772, -0.9993, -0.03749, -0.08874, -0.996, -0.009338, -0.1039, -0.9782, 0.1796, -0.003058, -0.973, 0.2308, -0.08874, -0.996, -0.009338, 0.1487, -0.9888, 0.01125, -0.1039, -0.9782, 0.1796, 0.08453, -0.9964, 0.002714, 0.1487, -0.9888, 0.01125, -0.08874, -0.996, -0.009338, -0.05613, -0.9983, 0.01385, 0.08453, -0.9964, 0.002714, -0.08874, -0.996, -0.009338, -0.07278, -0.9973, -0.005472, 0.08453, -0.9964, 0.002714, -0.05613, -0.9983, 0.01385, 0.1487, -0.9888, 0.01125, 0.08453, -0.9964, 0.002714, 0.7321, -0.6797, -0.04445, 0.7321, -0.6797, -0.04445, 0.08453, -0.9964, 0.002714, 0.6831, -0.73, 0.01979, 0.1487, -0.9888, 0.01125, 0.7723, -0.5895, 0.2368, 0.1255, -0.8851, 0.4481, -0.1039, -0.9782, 0.1796, 0.1487, -0.9888, 0.01125, 0.1255, -0.8851, 0.4481, 0.7723, -0.5895, 0.2368, 0.1487, -0.9888, 0.01125, 0.7321, -0.6797, -0.04445, -0.06708, -0.694, 0.7168, -0.1039, -0.9782, 0.1796, 0.1255, -0.8851, 0.4481, -0.003058, -0.973, 0.2308, -0.1039, -0.9782, 0.1796, -0.06708, -0.694, 0.7168, 0.004951, -0.5944, 0.8042, -0.003058, -0.973, 0.2308, -0.06708, -0.694, 0.7168, 0.00231, -0.967, 0.2549, -0.003058, -0.973, 0.2308, 0.004951, -0.5944, 0.8042, 0.004244, -0.9689, 0.2473, 0.00231, -0.967, 0.2549, 0.004951, -0.5944, 0.8042, -0.01312, -0.578, 0.8159, 0.004244, -0.9689, 0.2473, 0.004951, -0.5944, 0.8042, -0.01658, -0.9712, 0.2378, 0.004244, -0.9689, 0.2473, -0.01312, -0.578, 0.8159, 0.06461, -0.959, 0.276, -0.01658, -0.9712, 0.2378, -0.01312, -0.578, 0.8159, 0.0539, -0.5181, 0.8536, 0.06461, -0.959, 0.276, -0.01312, -0.578, 0.8159, -0.1168, -0.91, 0.3978, 0.06461, -0.959, 0.276, 0.0539, -0.5181, 0.8536, -0.3141, -0.4336, 0.8446, -0.1168, -0.91, 0.3978, 0.0539, -0.5181, 0.8536, -0.1168, -0.91, 0.3978, -0.3141, -0.4336, 0.8446, -0.7449, -0.6524, 0.1398, -0.7449, -0.6524, 0.1398, -0.3141, -0.4336, 0.8446, -0.9208, -0.08946, 0.3796, -0.7449, -0.6524, 0.1398, -0.9208, -0.08946, 0.3796, -0.9994, -0.03205, -0.01604, -0.9994, -0.03205, -0.01604, -0.9208, -0.08946, 0.3796, -0.8664, 0.498, -0.03613, -0.9994, -0.03205, -0.01604, -0.8664, 0.498, -0.03613, -0.9779, 0.2068, -0.02892, -0.187, 0.982, 0.02716, -0.5073, 0.8615, 0.02239, -0.269, 0.9625, -0.03498, -0.5073, 0.8615, 0.02239, -0.8664, 0.498, -0.03613, -0.269, 0.9625, -0.03498, -0.269, 0.9625, -0.03498, -0.8664, 0.498, -0.03613, -0.3849, 0.917, 0.1048, -0.8664, 0.498, -0.03613, -0.7275, 0.4887, 0.4816, -0.3849, 0.917, 0.1048, -0.9208, -0.08946, 0.3796, -0.7275, 0.4887, 0.4816, -0.8664, 0.498, -0.03613, -0.9208, -0.08946, 0.3796, -0.2494, 0.1511, 0.9566, -0.7275, 0.4887, 0.4816, -0.3141, -0.4336, 0.8446, -0.2494, 0.1511, 0.9566, -0.9208, -0.08946, 0.3796, 0.03153, -0.001309, 0.9995, -0.2494, 0.1511, 0.9566, -0.3141, -0.4336, 0.8446, 0.0539, -0.5181, 0.8536, 0.03153, -0.001309, 0.9995, -0.3141, -0.4336, 0.8446, 0.004178, -0.0671, 0.9977, 0.03153, -0.001309, 0.9995, 0.0539, -0.5181, 0.8536, -0.01312, -0.578, 0.8159, 0.004178, -0.0671, 0.9977, 0.0539, -0.5181, 0.8536, 0.0004956, -0.04798, 0.9988, 0.004178, -0.0671, 0.9977, -0.01312, -0.578, 0.8159, 0.002721, -0.05455, 0.9985, 0.0004956, -0.04798, 0.9988, -0.01312, -0.578, 0.8159, 0.004951, -0.5944, 0.8042, 0.002721, -0.05455, 0.9985, -0.01312, -0.578, 0.8159, 0.0105, -0.06296, 0.998, 0.002721, -0.05455, 0.9985, 0.004951, -0.5944, 0.8042, -0.04228, -0.1427, 0.9889, 0.0105, -0.06296, 0.998, 0.004951, -0.5944, 0.8042, -0.06708, -0.694, 0.7168, -0.04228, -0.1427, 0.9889, 0.004951, -0.5944, 0.8042, 0.2808, -0.3176, 0.9057, -0.04228, -0.1427, 0.9889, -0.06708, -0.694, 0.7168, 0.1255, -0.8851, 0.4481, 0.2808, -0.3176, 0.9057, -0.06708, -0.694, 0.7168, 0.1255, -0.8851, 0.4481, 0.7723, -0.5895, 0.2368, 0.2808, -0.3176, 0.9057, 0.7723, -0.5895, 0.2368, 0.8727, 0.251, 0.4189, 0.2808, -0.3176, 0.9057, 0.7723, -0.5895, 0.2368, 0.9982, 0.05877, -0.007687, 0.8727, 0.251, 0.4189, 0.7321, -0.6797, -0.04445, 0.9982, 0.05877, -0.007687, 0.7723, -0.5895, 0.2368, 0.7321, -0.6797, -0.04445, 0.9997, 0.02478, -0.0007953, 0.9982, 0.05877, -0.007687, 0.6831, -0.73, 0.01979, 0.9997, 0.02478, -0.0007953, 0.7321, -0.6797, -0.04445, 0.9997, 0.02478, -0.0007953, 0.7921, 0.6103, 0.003747, 0.9982, 0.05877, -0.007687, 0.9997, 0.02478, -0.0007953, 0.681, 0.7322, 0.001193, 0.7921, 0.6103, 0.003747, 0.9982, 0.05877, -0.007687, 0.6454, 0.7621, -0.05111, 0.8727, 0.251, 0.4189, 0.9982, 0.05877, -0.007687, 0.7921, 0.6103, 0.003747, 0.6454, 0.7621, -0.05111, 0.2808, -0.3176, 0.9057, 0.8727, 0.251, 0.4189, 0.1522, 0.4324, 0.8888, 0.8727, 0.251, 0.4189, 0.3586, 0.9069, 0.2211, 0.1522, 0.4324, 0.8888, 0.8727, 0.251, 0.4189, 0.6454, 0.7621, -0.05111, 0.3586, 0.9069, 0.2211, 0.2808, -0.3176, 0.9057, 0.1522, 0.4324, 0.8888, -0.04228, -0.1427, 0.9889, 0.1522, 0.4324, 0.8888, -0.01415, 0.1085, 0.994, -0.04228, -0.1427, 0.9889, -0.04228, -0.1427, 0.9889, -0.01415, 0.1085, 0.994, 0.0105, -0.06296, 0.998, 0.0105, -0.06296, 0.998, -0.01415, 0.1085, 0.994, 0.002721, -0.05455, 0.9985, -0.01415, 0.1085, 0.994, 0.006659, 0.5057, 0.8627, 0.002721, -0.05455, 0.9985, 0.002721, -0.05455, 0.9985, 0.006659, 0.5057, 0.8627, 0.0004956, -0.04798, 0.9988, 0.0004956, -0.04798, 0.9988, 0.006659, 0.5057, 0.8627, 0.004178, -0.0671, 0.9977, 0.006659, 0.5057, 0.8627, -0.003483, 0.3905, 0.9206, 0.004178, -0.0671, 0.9977, 0.004178, -0.0671, 0.9977, -0.003483, 0.3905, 0.9206, 0.03153, -0.001309, 0.9995, -0.003483, 0.3905, 0.9206, 0.07245, 0.5877, 0.8059, 0.03153, -0.001309, 0.9995, 0.03153, -0.001309, 0.9995, 0.07245, 0.5877, 0.8059, -0.2494, 0.1511, 0.9566, 0.07245, 0.5877, 0.8059, -0.09205, 0.7645, 0.638, -0.2494, 0.1511, 0.9566, -0.2494, 0.1511, 0.9566, -0.09205, 0.7645, 0.638, -0.7275, 0.4887, 0.4816, -0.7275, 0.4887, 0.4816, -0.09205, 0.7645, 0.638, -0.3849, 0.917, 0.1048, 0.06671, 0.9788, 0.1938, -0.3849, 0.917, 0.1048, -0.09205, 0.7645, 0.638, -0.269, 0.9625, -0.03498, -0.3849, 0.917, 0.1048, 0.06671, 0.9788, 0.1938, 0.07245, 0.5877, 0.8059, 0.06671, 0.9788, 0.1938, -0.09205, 0.7645, 0.638, -0.003483, 0.3905, 0.9206, 0.00404, 0.9369, 0.3496, 0.07245, 0.5877, 0.8059, 0.00404, 0.9369, 0.3496, 0.06671, 0.9788, 0.1938, 0.07245, 0.5877, 0.8059, 0.006659, 0.5057, 0.8627, 0.00404, 0.9369, 0.3496, -0.003483, 0.3905, 0.9206, -0.005737, 0.9651, 0.2618, 0.00404, 0.9369, 0.3496, 0.006659, 0.5057, 0.8627, -0.0489, 0.8265, 0.5608, 0.009861, 0.9704, 0.2411, 0.006659, 0.5057, 0.8627, 0.009861, 0.9704, 0.2411, -0.005737, 0.9651, 0.2618, 0.006659, 0.5057, 0.8627, -0.07147, 0.9704, 0.2308, 0.009861, 0.9704, 0.2411, -0.0489, 0.8265, 0.5608, 0.1522, 0.4324, 0.8888, -0.1079, 0.9579, 0.2659, -0.0489, 0.8265, 0.5608, -0.1079, 0.9579, 0.2659, -0.07147, 0.9704, 0.2308, -0.0489, 0.8265, 0.5608, 0.3586, 0.9069, 0.2211, -0.1079, 0.9579, 0.2659, 0.1522, 0.4324, 0.8888, -0.1079, 0.9579, 0.2659, 0.3586, 0.9069, 0.2211, -0.01021, 0.9962, -0.08593, 0.3586, 0.9069, 0.2211, 0.6454, 0.7621, -0.05111, -0.01021, 0.9962, -0.08593, -0.01021, 0.9962, -0.08593, 0.6454, 0.7621, -0.05111, 0.1675, 0.9859, 0.003242, 0.6454, 0.7621, -0.05111, 0.7921, 0.6103, 0.003747, 0.1675, 0.9859, 0.003242, 0.7921, 0.6103, 0.003747, 0.681, 0.7322, 0.001193, 0.1675, 0.9859, 0.003242, 0.1675, 0.9859, 0.003242, 0.681, 0.7322, 0.001193, 0.2353, 0.9718, -0.01631, 0.681, 0.7322, 0.001193, 0.8307, 0.5566, -0.01129, 0.2353, 0.9718, -0.01631, 0.9997, 0.02478, -0.0007953, 0.8307, 0.5566, -0.01129, 0.681, 0.7322, 0.001193, 0.9929, -0.1187, -0.001401, 0.8307, 0.5566, -0.01129, 0.9997, 0.02478, -0.0007953, 0.6831, -0.73, 0.01979, 0.9929, -0.1187, -0.001401, 0.9997, 0.02478, -0.0007953, 0.08453, -0.9964, 0.002714, 0.1754, -0.9845, 0.006914, 0.6831, -0.73, 0.01979, 0.5904, -0.8071, -0.0006269, 0.9929, -0.1187, -0.001401, 0.6831, -0.73, 0.01979, 0.6831, -0.73, 0.01979, 0.1754, -0.9845, 0.006914, 0.5904, -0.8071, -0.0006269, 0.9929, -0.1187, -0.001401, 0.7164, 0.6976, -0.009562, 0.8307, 0.5566, -0.01129, 0.8307, 0.5566, -0.01129, 0.7164, 0.6976, -0.009562, 0.2353, 0.9718, -0.01631, 0.2353, 0.9718, -0.01631, -0.03947, 0.9992, -0.002859, 0.1675, 0.9859, 0.003242, -0.03947, 0.9992, -0.002859, -0.08331, 0.9964, -0.01538, 0.1675, 0.9859, 0.003242, 0.1675, 0.9859, 0.003242, -0.08331, 0.9964, -0.01538, -0.01021, 0.9962, -0.08593, -0.01021, 0.9962, -0.08593, -0.05889, 0.9962, -0.06357, -0.1079, 0.9579, 0.2659, -0.08331, 0.9964, -0.01538, -0.05889, 0.9962, -0.06357, -0.01021, 0.9962, -0.08593, -0.05889, 0.9962, -0.06357, -0.07147, 0.9704, 0.2308, -0.1079, 0.9579, 0.2659, -0.05889, 0.9962, -0.06357, 0.009861, 0.9704, 0.2411, -0.07147, 0.9704, 0.2308, -0.006312, 0.9992, -0.04026, -0.005737, 0.9651, 0.2618, 0.009861, 0.9704, 0.2411, -0.05889, 0.9962, -0.06357, -0.006312, 0.9992, -0.04026, 0.009861, 0.9704, 0.2411, -0.006312, 0.9992, -0.04026, 0.00404, 0.9369, 0.3496, -0.005737, 0.9651, 0.2618, -0.006312, 0.9992, -0.04026, 0.05254, 0.9986, 0.00199, 0.00404, 0.9369, 0.3496, 0.05254, 0.9986, 0.00199, 0.06671, 0.9788, 0.1938, 0.00404, 0.9369, 0.3496, 0.05254, 0.9986, 0.00199, -0.269, 0.9625, -0.03498, 0.06671, 0.9788, 0.1938, -0.187, 0.982, 0.02716, -0.269, 0.9625, -0.03498, 0.05254, 0.9986, 0.00199, 0.03749, 0.9993, -0.002852, -0.187, 0.982, 0.02716, 0.05254, 0.9986, 0.00199, 0.03749, 0.9993, -0.002852, 0.05254, 0.9986, 0.00199, -0.006312, 0.9992, -0.04026, 0.006815, 1.0, 0.005454, -0.006312, 0.9992, -0.04026, -0.05889, 0.9962, -0.06357, 0.006815, 1.0, 0.005454, 0.03749, 0.9993, -0.002852, -0.006312, 0.9992, -0.04026, -0.08331, 0.9964, -0.01538, 0.006815, 1.0, 0.005454, -0.05889, 0.9962, -0.06357, -0.03947, 0.9992, -0.002859, 0.006815, 1.0, 0.005454, -0.08331, 0.9964, -0.01538, -0.0236, 0.9984, 0.05205, -0.03947, 0.9992, -0.002859, 0.2353, 0.9718, -0.01631, 0.2353, 0.9718, -0.01631, 0.7164, 0.6976, -0.009562, 0.2229, 0.9744, 0.02846, 0.2229, 0.9744, 0.02846, -0.0236, 0.9984, 0.05205, 0.2353, 0.9718, -0.01631, 0.7164, 0.6976, -0.009562, 0.8507, 0.5243, 0.03759, 0.2229, 0.9744, 0.02846, 0.9929, -0.1187, -0.001401, 0.8507, 0.5243, 0.03759, 0.7164, 0.6976, -0.009562, 0.6441, -0.7649, -0.002866, 0.9929, -0.1187, -0.001401, 0.5904, -0.8071, -0.0006269, 0.9729, -0.2287, 0.03373, 0.8507, 0.5243, 0.03759, 0.9929, -0.1187, -0.001401, 0.6441, -0.7649, -0.002866, 0.9729, -0.2287, 0.03373, 0.9929, -0.1187, -0.001401, 0.2229, 0.9744, 0.02846, 0.8507, 0.5243, 0.03759, 0.3902, 0.9057, -0.1658, 0.8507, 0.5243, 0.03759, 0.8631, 0.3394, -0.374, 0.3902, 0.9057, -0.1658, 0.9729, -0.2287, 0.03373, 0.8631, 0.3394, -0.374, 0.8507, 0.5243, 0.03759, -0.02526, 0.9828, -0.1827, -0.0236, 0.9984, 0.05205, 0.2229, 0.9744, 0.02846, 0.3902, 0.9057, -0.1658, -0.02526, 0.9828, -0.1827, 0.2229, 0.9744, 0.02846, -0.02526, 0.9828, -0.1827, 0.00597, 0.9839, -0.1786, -0.0236, 0.9984, 0.05205, -0.0236, 0.9984, 0.05205, 0.004748, 0.9983, 0.05742, -0.03947, 0.9992, -0.002859, 0.007211, 0.987, -0.1605, 0.004748, 0.9983, 0.05742, -0.0236, 0.9984, 0.05205, 0.00597, 0.9839, -0.1786, 0.007211, 0.987, -0.1605, -0.0236, 0.9984, 0.05205, -0.03947, 0.9992, -0.002859, -0.0005545, 1.0, -0.008129, 0.006815, 1.0, 0.005454, 0.004748, 0.9983, 0.05742, -0.0005545, 1.0, -0.008129, -0.03947, 0.9992, -0.002859, -0.0005545, 1.0, -0.008129, -0.003598, 1.0, 0.001804, 0.006815, 1.0, 0.005454, -0.003598, 1.0, 0.001804, 0.03749, 0.9993, -0.002852, 0.006815, 1.0, 0.005454, -0.003598, 1.0, 0.001804, -0.0005545, 1.0, -0.008129, 0.03749, 0.9993, -0.002852, 0.06855, 0.9975, 0.01753, 0.03749, 0.9993, -0.002852, -0.0005545, 1.0, -0.008129, 0.00597, 0.9839, -0.1786, -0.01131, 0.6279, -0.7782, 0.007211, 0.987, -0.1605, -0.01131, 0.6279, -0.7782, -0.007738, 0.6716, -0.7408, 0.007211, 0.987, -0.1605, -0.02526, 0.9828, -0.1827, -0.01131, 0.6279, -0.7782, 0.00597, 0.9839, -0.1786, 0.3902, 0.9057, -0.1658, 0.1585, 0.6107, -0.7758, -0.02526, 0.9828, -0.1827, 0.1585, 0.6107, -0.7758, -0.01131, 0.6279, -0.7782, -0.02526, 0.9828, -0.1827, 0.8631, 0.3394, -0.374, 0.1585, 0.6107, -0.7758, 0.3902, 0.9057, -0.1658, 0.8443, -0.4566, -0.2806, 0.8631, 0.3394, -0.374, 0.9729, -0.2287, 0.03373, 0.1585, 0.6107, -0.7758, 0.8631, 0.3394, -0.374, 0.3398, -0.1348, -0.9308, 0.8631, 0.3394, -0.374, 0.8443, -0.4566, -0.2806, 0.3398, -0.1348, -0.9308, 0.5568, -0.8284, 0.06019, 0.9729, -0.2287, 0.03373, 0.6441, -0.7649, -0.002866, 0.5568, -0.8284, 0.06019, 0.8443, -0.4566, -0.2806, 0.9729, -0.2287, 0.03373, 0.3737, -0.9186, -0.1284, 0.8443, -0.4566, -0.2806, 0.5568, -0.8284, 0.06019, 0.3398, -0.1348, -0.9308, 0.8443, -0.4566, -0.2806, 0.2866, -0.6941, -0.6603, 0.8443, -0.4566, -0.2806, 0.3737, -0.9186, -0.1284, 0.2866, -0.6941, -0.6603, 0.3398, -0.1348, -0.9308, -0.02718, -0.09195, -0.9954, 0.1585, 0.6107, -0.7758, 0.3398, -0.1348, -0.9308, -0.06387, -0.5992, -0.7981, -0.02718, -0.09195, -0.9954, 0.2866, -0.6941, -0.6603, -0.06387, -0.5992, -0.7981, 0.3398, -0.1348, -0.9308, 0.1585, 0.6107, -0.7758, -0.02718, -0.09195, -0.9954, -0.01131, 0.6279, -0.7782, -0.02718, -0.09195, -0.9954, -0.008402, -0.1483, -0.9889, -0.01131, 0.6279, -0.7782, -0.01131, 0.6279, -0.7782, -0.00371, 0.03423, -0.9994, -0.007738, 0.6716, -0.7408, -0.008402, -0.1483, -0.9889, -0.00371, 0.03423, -0.9994, -0.01131, 0.6279, -0.7782, -0.02718, -0.09195, -0.9954, 0.007059, -0.6355, -0.772, -0.008402, -0.1483, -0.9889, -0.008402, -0.1483, -0.9889, 0.001052, -0.7059, -0.7083, -0.00371, 0.03423, -0.9994, 0.007059, -0.6355, -0.772, 0.001052, -0.7059, -0.7083, -0.008402, -0.1483, -0.9889, -0.06387, -0.5992, -0.7981, 0.007059, -0.6355, -0.772, -0.02718, -0.09195, -0.9954, -0.06584, -0.9396, -0.336, -0.06387, -0.5992, -0.7981, -0.02132, -0.9137, -0.4058, -0.06387, -0.5992, -0.7981, 0.2866, -0.6941, -0.6603, -0.02132, -0.9137, -0.4058, 0.007059, -0.6355, -0.772, -0.06387, -0.5992, -0.7981, -0.06584, -0.9396, -0.336, -0.02132, -0.9137, -0.4058, 0.2866, -0.6941, -0.6603, 0.3737, -0.9186, -0.1284, 0.5568, -0.8284, 0.06019, 0.03494, -0.9991, -0.02232, 0.3737, -0.9186, -0.1284, 0.03494, -0.9991, -0.02232, -0.02132, -0.9137, -0.4058, 0.3737, -0.9186, -0.1284, 0.6441, -0.7649, -0.002866, 0.1051, -0.9944, -0.004811, 0.5568, -0.8284, 0.06019, 0.1051, -0.9944, -0.004811, 0.03494, -0.9991, -0.02232, 0.5568, -0.8284, 0.06019, 0.03494, -0.9991, -0.02232, 0.1051, -0.9944, -0.004811, -0.02216, -0.9998, -0.0003752, -0.06584, -0.9396, -0.336, 0.03494, -0.9991, -0.02232, -0.02216, -0.9998, -0.0003752, -0.02132, -0.9137, -0.4058, 0.03494, -0.9991, -0.02232, -0.06584, -0.9396, -0.336, -0.06584, -0.9396, -0.336, -0.02216, -0.9998, -0.0003752, 0.01641, -0.9545, -0.2978, 0.01641, -0.9545, -0.2978, 0.007059, -0.6355, -0.772, -0.06584, -0.9396, -0.336, 0.001052, -0.7059, -0.7083, 0.007059, -0.6355, -0.772, 0.01641, -0.9545, -0.2978, -0.02216, -0.9998, -0.0003752, 0.1051, -0.9944, -0.004811, -0.07278, -0.9973, -0.005472, 0.169, -0.9855, -0.01433, 0.1051, -0.9944, -0.004811, 0.6441, -0.7649, -0.002866, 0.1051, -0.9944, -0.004811, 0.169, -0.9855, -0.01433, -0.07278, -0.9973, -0.005472, 0.5904, -0.8071, -0.0006269, 0.169, -0.9855, -0.01433, 0.6441, -0.7649, -0.002866, 0.1754, -0.9845, 0.006914, 0.169, -0.9855, -0.01433, 0.5904, -0.8071, -0.0006269, 0.169, -0.9855, -0.01433, 0.1754, -0.9845, 0.006914, -0.07278, -0.9973, -0.005472, 0.1754, -0.9845, 0.006914, 0.08453, -0.9964, 0.002714, -0.07278, -0.9973, -0.005472, 0.004748, 0.9983, 0.05742, 0.06165, 0.9961, 0.06247, -0.0005545, 1.0, -0.008129, 0.06165, 0.9961, 0.06247, -0.0158, 0.9996, -0.02231, -0.0005545, 1.0, -0.008129, -0.0158, 0.9996, -0.02231, 0.06855, 0.9975, 0.01753, -0.0005545, 1.0, -0.008129, 0.06165, 0.9961, 0.06247, 0.06855, 0.9975, 0.01753, -0.0158, 0.9996, -0.02231])] * 3)])

# ---- objects
ob_stone_f = bpy.data.objects.new('Stone_F', me_stone_f)
ob_lamp = bpy.data.objects.new('Lamp', light_lamp)
ob_camera = bpy.data.objects.new('Camera', cam_camera)

# ---- transforms, parenting, visibility, modifiers, constraints
ob_stone_f.location = (0.0, 0.0, 0.0)
ob_stone_f.rotation_euler = (1.571, -0.0, 0.0)
ob_stone_f.lineart.crease_threshold = 0.0
ob_lamp.location = (4.076, 1.005, 5.904)
ob_lamp.rotation_euler = (0.6503, 0.05522, 1.866)
ob_lamp.lock_rotations_4d = False
ob_lamp.empty_display_type = 'ARROWS'
ob_lamp.color = (0.0, 0.0, 0.0, 0.0)
ob_lamp.lineart.crease_threshold = 0.0
ob_camera.location = (7.481, -6.508, 5.344)
ob_camera.rotation_euler = (1.109, 0.0, 0.8149)
ob_camera.lock_rotations_4d = False
ob_camera.empty_display_type = 'ARROWS'
ob_camera.color = (0.0, 0.0, 0.0, 0.0)
ob_camera.display_type = 'WIRE'
ob_camera.lineart.crease_threshold = 0.0

# ---- collection membership
col_collection_1.objects.link(ob_stone_f)
col_collection_1.objects.link(ob_lamp)
col_collection_1.objects.link(ob_camera)

# ---- scene / render settings (as saved in the file)
scene.camera = ob_camera
scene.frame_start = 1; scene.frame_end = 250; scene.frame_set(1)
scene.render.engine = 'BLENDER_EEVEE_NEXT'
scene.render.resolution_percentage = 50
scene.render.dither_intensity = 0.0
scene.cycles.use_denoising = False
scene.cycles.samples = 128
scene.cycles.sampling_pattern = 'TABULATED_SOBOL'
scene.cycles.use_adaptive_sampling = False
scene.cycles.use_light_tree = False
scene.cycles.blur_glossy = 0.0
scene.cycles.sample_clamp_indirect = 0.0
scene.view_settings.view_transform = 'Standard'
bpy.context.view_layer.update()

